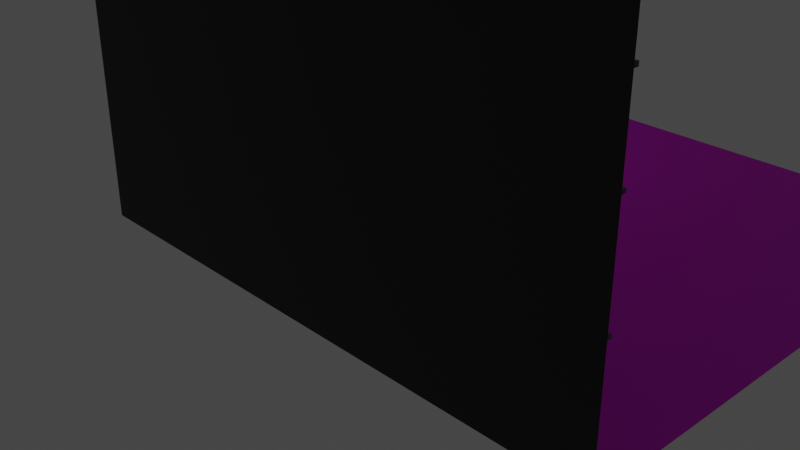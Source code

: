 # Source: untitled2.blend  (saved by Blender 2.93.21; exported with 4.5.12 LTS)
import bpy
from mathutils import Matrix  # noqa: F401  (used for matrix-valued properties, if any)

bpy.ops.wm.read_factory_settings(use_empty=True)
scene = bpy.context.scene
scene.name = 'Scene'

# ---- collections
col_collection = bpy.data.collections.new('Collection'); scene.collection.children.link(col_collection)
col_others = bpy.data.collections.new('others'); scene.collection.children.link(col_others)

# ---- images (referenced by path relative to the original .blend; pixels are not part of the script)
import os
ASSET_DIR = os.environ.get("B2B_ASSET_DIR", "")  # directory of the original .blend (textures are referenced by path, not embedded)
HERE = os.path.dirname(os.path.abspath(__file__))  # packed textures are extracted next to this script under _unpacked/

def load_image(name, relpath, width, height, colorspace="sRGB"):
    """Load a texture the original file referenced (path relative to the .blend, or extracted next to this script)."""
    p = next((c for c in (os.path.join(HERE, relpath), os.path.join(ASSET_DIR, relpath)) if relpath and os.path.exists(c)), "")
    if p:
        img = bpy.data.images.load(p, check_existing=True)
        img.name = name
    else:  # same state as the original file: an image datablock whose file is absent (Cycles renders it pink)
        img = bpy.data.images.new(name, width, height)
        img.source = "FILE"
        img.filepath = "//" + (relpath or name)
    img.colorspace_settings.name = colorspace
    return img
img_2k_tiling_36_normal_jpg = load_image('2K-tiling_36_normal.jpg', '2K-tiling_36_normal.jpg', 1024, 1024, 'sRGB')
img_2k_tiling_36_metallic_jpg = load_image('2K-tiling_36_metallic.jpg', '2K-tiling_36_metallic.jpg', 1024, 1024, 'sRGB')
img_2k_tiling_36_roughness_jpg = load_image('2K-tiling_36_roughness.jpg', '2K-tiling_36_roughness.jpg', 1024, 1024, 'sRGB')
img_blackmarble_3_basecolor_4k_png = load_image('blackmarble_3_basecolor-4K.png', 'blackmarble_3_basecolor-4K.png', 1024, 1024, 'sRGB')

# ---- materials (node trees are filled in below, after node groups)
mat_material_003 = bpy.data.materials.new('Material.003')
mat_material_002 = bpy.data.materials.new('Material.002')
mat_material_001 = bpy.data.materials.new('Material.001')

# ---- material node trees
mat_material_003.use_nodes = True; mat_material_003.node_tree.nodes.clear()
_N = mat_material_003.node_tree.nodes; _L = mat_material_003.node_tree.links
n0 = _N.new('ShaderNodeOutputMaterial'); n0.name = 'Material Output'; n0.location = (785, 300)
n1 = _N.new('ShaderNodeBsdfPrincipled'); n1.name = 'Principled BSDF'; n1.location = (145, 300)
n1.distribution = 'GGX'
n1.subsurface_method = 'BURLEY'
n1.inputs[3].default_value = 1.45
n1.inputs[27].default_value = (0.0, 0.0, 0.0, 1.0)
n1.inputs[28].default_value = 1.0
n2 = _N.new('ShaderNodeTexCoord'); n2.name = 'Texture Coordinate'; n2.location = (-1270, 374)
n3 = _N.new('ShaderNodeTexImage'); n3.name = 'Image Texture.001'; n3.location = (-580, -130)
n3.image = img_2k_tiling_36_normal_jpg
n4 = _N.new('ShaderNodeTexImage'); n4.name = 'Image Texture.002'; n4.location = (-456, 160)
n4.image = img_2k_tiling_36_metallic_jpg
n5 = _N.new('ShaderNodeTexImage'); n5.name = 'Image Texture.003'; n5.location = (-825, -30)
n5.image = img_2k_tiling_36_roughness_jpg
n6 = _N.new('ShaderNodeMapping'); n6.name = 'Mapping'; n6.location = (-969, 394)
n6.width = 338
n6.inputs[3].default_value = (5.0, 5.0, 5.0)
n7 = _N.new('ShaderNodeTexImage'); n7.name = 'Image Texture.004'; n7.location = (-429, 365)
n7.image = img_blackmarble_3_basecolor_4k_png
_L.new(n2.outputs[2], n6.inputs[0])
_L.new(n1.outputs[0], n0.inputs[0])
_L.new(n3.outputs[0], n1.inputs[5])
_L.new(n4.outputs[0], n1.inputs[1])
_L.new(n5.outputs[0], n1.inputs[2])
_L.new(n6.outputs[0], n7.inputs[0])
_L.new(n7.outputs[0], n1.inputs[0])
n0.is_active_output = True
mat_material_002.use_nodes = True; mat_material_002.node_tree.nodes.clear()
_N = mat_material_002.node_tree.nodes; _L = mat_material_002.node_tree.links
n0 = _N.new('ShaderNodeBsdfPrincipled'); n0.name = 'Principled BSDF'; n0.location = (10, 300)
n0.distribution = 'GGX'
n0.subsurface_method = 'BURLEY'
n0.inputs[0].default_value = (0.000114, 0.001031, 0.0004178, 1.0)
n0.inputs[3].default_value = 1.45
n0.inputs[27].default_value = (0.0, 0.0, 0.0, 1.0)
n0.inputs[28].default_value = 1.0
n1 = _N.new('ShaderNodeOutputMaterial'); n1.name = 'Material Output'; n1.location = (300, 300)
_L.new(n0.outputs[0], n1.inputs[0])
n1.is_active_output = True
mat_material_001.use_nodes = True; mat_material_001.node_tree.nodes.clear()
_N = mat_material_001.node_tree.nodes; _L = mat_material_001.node_tree.links
n0 = _N.new('ShaderNodeBsdfPrincipled'); n0.name = 'Principled BSDF'; n0.location = (10, 300)
n0.distribution = 'GGX'
n0.subsurface_method = 'BURLEY'
n0.inputs[0].default_value = (0.05448, 0.05448, 0.05448, 1.0)
n0.inputs[3].default_value = 1.45
n0.inputs[27].default_value = (0.0, 0.0, 0.0, 1.0)
n0.inputs[28].default_value = 1.0
n1 = _N.new('ShaderNodeOutputMaterial'); n1.name = 'Material Output'; n1.location = (300, 300)
_L.new(n0.outputs[0], n1.inputs[0])
n1.is_active_output = True

# ---- world
world_world = bpy.data.worlds.new('World'); scene.world = world_world
world_world.use_nodes = True; world_world.node_tree.nodes.clear()
_N = world_world.node_tree.nodes; _L = world_world.node_tree.links
n0 = _N.new('ShaderNodeOutputWorld'); n0.name = 'World Output'; n0.location = (300, 300)
n1 = _N.new('ShaderNodeBackground'); n1.name = 'Background'; n1.location = (10, 300)
n1.inputs[0].default_value = (0.05088, 0.05088, 0.05088, 1.0)
_L.new(n1.outputs[0], n0.inputs[0])
n0.is_active_output = True
world_world.color = (0.05088, 0.05088, 0.05088)
world_world.use_sun_shadow = False
world_world.sun_shadow_jitter_overblur = 0.0

# ---- cameras
cam_camera = bpy.data.cameras.new('Camera')
cam_camera.clip_end = 100.0
cam_camera.ortho_scale = 7.314

# ---- lights
light_light = bpy.data.lights.new('Light', 'POINT')
light_light.transmission_factor = 0.0
light_light.energy = 125.9
light_light.shadow_soft_size = 6.33
light_light.shadow_maximum_resolution = 0.006
light_light.use_absolute_resolution = True

# ---- meshes
me_plane = bpy.data.meshes.new('Plane')
me_plane.from_pydata([(-3.0, -3.0, 0.0), (3.0, -3.0, 0.0), (-3.0, 3.0, 0.0), (3.0, 3.0, 0.0)], [], [(0, 1, 3, 2)])
_uv = me_plane.uv_layers.new(name='UVMap')
_uv.uv.foreach_set('vector', [0.04321, 0.6744, 0.353, 0.6744, 0.353, 0.9843, 0.04321, 0.9843])
me_plane.materials.append(mat_material_003)
me_plane.use_remesh_fix_poles = True
me_plane.use_remesh_preserve_attributes = False
me_plane.update()
me_plane_001 = bpy.data.meshes.new('Plane.001')
me_plane_001.from_pydata([(-2.0, -3.0, 0.0), (2.0, -3.0, 0.0), (-2.0, 3.0, 0.0), (2.0, 3.0, 0.0)], [], [(0, 1, 3, 2)])
_uv = me_plane_001.uv_layers.new(name='UVMap')
_uv.uv.foreach_set('vector', [0.0864, 0.271, 0.0864, 0.0338, 0.4423, 0.0338, 0.4423, 0.271])
me_plane_001.materials.append(mat_material_002)
me_plane_001.use_remesh_fix_poles = True
me_plane_001.use_remesh_preserve_attributes = False
me_plane_001.update()
me_plane_002 = bpy.data.meshes.new('Plane.002')
me_plane_002.from_pydata([(-2.0, -3.0, 0.0), (2.0, -3.0, 0.0), (-2.0, 3.0, 0.0), (2.0, 3.0, 0.0)], [], [(0, 1, 3, 2)])
_uv = me_plane_002.uv_layers.new(name='UVMap')
_uv.uv.foreach_set('vector', [0.3649, 0.646, 0.05204, 0.646, 0.05204, 0.3331, 0.3649, 0.3331])
me_plane_002.materials.append(mat_material_002)
me_plane_002.use_remesh_fix_poles = True
me_plane_002.use_remesh_preserve_attributes = False
me_plane_002.update()
me_cube_001 = bpy.data.meshes.new('Cube.001')
me_cube_001.from_pydata([(-0.06598, -2.967, -0.1151), (-0.06598, -2.967, -0.07949), (-0.06598, 2.967, -0.1151), (-0.06598, 2.967, -0.07949), (-0.1186, -2.967, -0.1151), (-0.1186, -2.967, -0.07949), (-0.1186, 2.967, -0.1151), (-0.1186, 2.967, -0.07949)], [], [(0, 1, 3, 2), (2, 3, 7, 6), (6, 7, 5, 4), (4, 5, 1, 0), (2, 6, 4, 0), (7, 3, 1, 5)])
_uv = me_cube_001.uv_layers.new(name='UVMap')
_uv.uv.foreach_set('vector', [0.9012, 0.8071, 0.9429, 0.8071, 0.9429, 0.8488, 0.9012, 0.8488, 0.9012, 0.8488, 0.9429, 0.8488, 0.9429, 0.8905, 0.9012, 0.8905, 0.9012, 0.8905, 0.9429, 0.8905, 0.9429, 0.9322, 0.9012, 0.9322, 0.9012, 0.9322, 0.9429, 0.9322, 0.9429, 0.9739, 0.9012, 0.9739, 0.8595, 0.8905, 0.9012, 0.8905, 0.9012, 0.9322, 0.8595, 0.9322, 0.9429, 0.8905, 0.9846, 0.8905, 0.9846, 0.9322, 0.9429, 0.9322])
me_cube_001.materials.append(mat_material_001)
me_cube_001.use_remesh_fix_poles = True
me_cube_001.use_remesh_preserve_attributes = False
me_cube_001.update()
me_cube_002 = bpy.data.meshes.new('Cube.002')
me_cube_002.from_pydata([(-0.06598, -2.967, -0.1151), (-0.06598, -2.967, -0.07949), (-0.06598, 2.967, -0.1151), (-0.06598, 2.967, -0.07949), (-0.1186, -2.967, -0.1151), (-0.1186, -2.967, -0.07949), (-0.1186, 2.967, -0.1151), (-0.1186, 2.967, -0.07949)], [], [(0, 1, 3, 2), (2, 3, 7, 6), (6, 7, 5, 4), (4, 5, 1, 0), (2, 6, 4, 0), (7, 3, 1, 5)])
_uv = me_cube_002.uv_layers.new(name='UVMap')
_uv.uv.foreach_set('vector', [0.7335, 0.5842, 0.7775, 0.5842, 0.7775, 0.6281, 0.7335, 0.6281, 0.7335, 0.6281, 0.7775, 0.6281, 0.7775, 0.6721, 0.7335, 0.6721, 0.7335, 0.6721, 0.7775, 0.6721, 0.7775, 0.716, 0.7335, 0.716, 0.7335, 0.716, 0.7775, 0.716, 0.7775, 0.76, 0.7335, 0.76, 0.6896, 0.6721, 0.7335, 0.6721, 0.7335, 0.716, 0.6896, 0.716, 0.7775, 0.6721, 0.8214, 0.6721, 0.8214, 0.716, 0.7775, 0.716])
me_cube_002.materials.append(mat_material_001)
me_cube_002.use_remesh_fix_poles = True
me_cube_002.use_remesh_preserve_attributes = False
me_cube_002.update()
me_cube_003 = bpy.data.meshes.new('Cube.003')
me_cube_003.from_pydata([(-0.06598, -2.967, -0.1151), (-0.06598, -2.967, -0.07949), (-0.06598, 2.967, -0.1151), (-0.06598, 2.967, -0.07949), (-0.1186, -2.967, -0.1151), (-0.1186, -2.967, -0.07949), (-0.1186, 2.967, -0.1151), (-0.1186, 2.967, -0.07949)], [], [(0, 1, 3, 2), (2, 3, 7, 6), (6, 7, 5, 4), (4, 5, 1, 0), (2, 6, 4, 0), (7, 3, 1, 5)])
_uv = me_cube_003.uv_layers.new(name='UVMap')
_uv.uv.foreach_set('vector', [0.7254, 0.05076, 0.771, 0.05076, 0.771, 0.0964, 0.7254, 0.0964, 0.7254, 0.0964, 0.771, 0.0964, 0.771, 0.142, 0.7254, 0.142, 0.7254, 0.142, 0.771, 0.142, 0.771, 0.1877, 0.7254, 0.1877, 0.7254, 0.1877, 0.771, 0.1877, 0.771, 0.2333, 0.7254, 0.2333, 0.6798, 0.142, 0.7254, 0.142, 0.7254, 0.1877, 0.6798, 0.1877, 0.771, 0.142, 0.8167, 0.142, 0.8167, 0.1877, 0.771, 0.1877])
me_cube_003.materials.append(mat_material_001)
me_cube_003.use_remesh_fix_poles = True
me_cube_003.use_remesh_preserve_attributes = False
me_cube_003.update()
me_cube_004 = bpy.data.meshes.new('Cube.004')
me_cube_004.from_pydata([(-0.06598, -2.967, -0.1151), (-0.06598, -2.967, -0.07949), (-0.06598, 2.967, -0.1151), (-0.06598, 2.967, -0.07949), (-0.1186, -2.967, -0.1151), (-0.1186, -2.967, -0.07949), (-0.1186, 2.967, -0.1151), (-0.1186, 2.967, -0.07949)], [], [(0, 1, 3, 2), (2, 3, 7, 6), (6, 7, 5, 4), (4, 5, 1, 0), (2, 6, 4, 0), (7, 3, 1, 5)])
_uv = me_cube_004.uv_layers.new(name='UVMap')
_uv.uv.foreach_set('vector', [0.6449, 0.01556, 0.6495, 0.01556, 0.6495, 0.7729, 0.6449, 0.7729, 0.654, 0.02899, 0.6495, 0.02899, 0.6495, 0.02227, 0.654, 0.02227, 0.6404, 0.01556, 0.6449, 0.01556, 0.6449, 0.7729, 0.6404, 0.7729, 0.654, 0.02227, 0.6495, 0.02227, 0.6495, 0.01556, 0.654, 0.01556, 0.6337, 0.01556, 0.6404, 0.01556, 0.6404, 0.7729, 0.6337, 0.7729, 0.627, 0.01556, 0.6337, 0.01556, 0.6337, 0.7729, 0.627, 0.7729])
me_cube_004.materials.append(mat_material_001)
me_cube_004.use_remesh_fix_poles = True
me_cube_004.use_remesh_preserve_attributes = False
me_cube_004.update()
me_cube_005 = bpy.data.meshes.new('Cube.005')
me_cube_005.from_pydata([(-0.06598, -2.967, -0.1151), (-0.06598, -2.967, -0.07949), (-0.06598, 2.967, -0.1151), (-0.06598, 2.967, -0.07949), (-0.1186, -2.967, -0.1151), (-0.1186, -2.967, -0.07949), (-0.1186, 2.967, -0.1151), (-0.1186, 2.967, -0.07949)], [], [(0, 1, 3, 2), (2, 3, 7, 6), (6, 7, 5, 4), (4, 5, 1, 0), (2, 6, 4, 0), (7, 3, 1, 5)])
_uv = me_cube_005.uv_layers.new(name='UVMap')
_uv.uv.foreach_set('vector', [0.917, 0.6163, 0.9507, 0.6163, 0.9507, 0.65, 0.917, 0.65, 0.917, 0.65, 0.9507, 0.65, 0.9507, 0.6837, 0.917, 0.6837, 0.917, 0.6837, 0.9507, 0.6837, 0.9507, 0.7174, 0.917, 0.7174, 0.917, 0.7174, 0.9507, 0.7174, 0.9507, 0.7511, 0.917, 0.7511, 0.8833, 0.6837, 0.917, 0.6837, 0.917, 0.7174, 0.8833, 0.7174, 0.9507, 0.6837, 0.9844, 0.6837, 0.9844, 0.7174, 0.9507, 0.7174])
me_cube_005.materials.append(mat_material_001)
me_cube_005.use_remesh_fix_poles = True
me_cube_005.use_remesh_preserve_attributes = False
me_cube_005.update()
me_cube_006 = bpy.data.meshes.new('Cube.006')
me_cube_006.from_pydata([(-0.06598, -2.967, -0.1151), (-0.06598, -2.967, -0.07949), (-0.06598, 2.967, -0.1151), (-0.06598, 2.967, -0.07949), (-0.1186, -2.967, -0.1151), (-0.1186, -2.967, -0.07949), (-0.1186, 2.967, -0.1151), (-0.1186, 2.967, -0.07949), (-0.06598, -2.967, -0.07949), (-0.06598, 2.967, -0.07949), (-0.1186, -2.967, -0.07949), (-0.1186, 2.967, -0.07949), (-0.1186, -2.967, -0.07949), (-0.1186, 2.967, -0.07949)], [(9, 11), (10, 8), (13, 12)], [(0, 1, 3, 2), (2, 3, 7, 6), (6, 7, 5, 4), (4, 5, 1, 0), (2, 6, 4, 0), (7, 3, 1, 5)])
_uv = me_cube_006.uv_layers.new(name='UVMap')
_uv.uv.foreach_set('vector', [0.562, 0.004746, 0.5665, 0.004746, 0.5665, 0.7621, 0.562, 0.7621, 0.5711, 0.01817, 0.5665, 0.01817, 0.5665, 0.01146, 0.5711, 0.01146, 0.5575, 0.004746, 0.562, 0.004746, 0.562, 0.7621, 0.5575, 0.7621, 0.5711, 0.01146, 0.5665, 0.01146, 0.5665, 0.004746, 0.5711, 0.004746, 0.5507, 0.004746, 0.5575, 0.004746, 0.5575, 0.7621, 0.5507, 0.7621, 0.544, 0.004746, 0.5507, 0.004746, 0.5507, 0.7621, 0.544, 0.7621])
me_cube_006.materials.append(mat_material_001)
me_cube_006.use_remesh_fix_poles = True
me_cube_006.use_remesh_preserve_attributes = False
me_cube_006.update()
me_cube_007 = bpy.data.meshes.new('Cube.007')
me_cube_007.from_pydata([(-0.06598, -2.967, -0.1151), (-0.06598, -2.967, -0.07949), (-0.06598, 2.967, -0.1151), (-0.06598, 2.967, -0.07949), (-0.1186, -2.967, -0.1151), (-0.1186, -2.967, -0.07949), (-0.1186, 2.967, -0.1151), (-0.1186, 2.967, -0.07949)], [], [(0, 1, 3, 2), (2, 3, 7, 6), (6, 7, 5, 4), (4, 5, 1, 0), (2, 6, 4, 0), (7, 3, 1, 5)])
_uv = me_cube_007.uv_layers.new(name='UVMap')
_uv.uv.foreach_set('vector', [0.8911, 0.4222, 0.9317, 0.4222, 0.9317, 0.4628, 0.8911, 0.4628, 0.8911, 0.4628, 0.9317, 0.4628, 0.9317, 0.5033, 0.8911, 0.5033, 0.8911, 0.5033, 0.9317, 0.5033, 0.9317, 0.5438, 0.8911, 0.5438, 0.8911, 0.5438, 0.9317, 0.5438, 0.9317, 0.5843, 0.8911, 0.5843, 0.8506, 0.5033, 0.8911, 0.5033, 0.8911, 0.5438, 0.8506, 0.5438, 0.9317, 0.5033, 0.9722, 0.5033, 0.9722, 0.5438, 0.9317, 0.5438])
me_cube_007.materials.append(mat_material_001)
me_cube_007.use_remesh_fix_poles = True
me_cube_007.use_remesh_preserve_attributes = False
me_cube_007.update()
me_cube_008 = bpy.data.meshes.new('Cube.008')
me_cube_008.from_pydata([(-0.06598, -2.967, -0.1151), (-0.06598, -2.967, -0.07949), (-0.06598, 2.967, -0.1151), (-0.06598, 2.967, -0.07949), (-0.1186, -2.967, -0.1151), (-0.1186, -2.967, -0.07949), (-0.1186, 2.967, -0.1151), (-0.1186, 2.967, -0.07949)], [], [(0, 1, 3, 2), (2, 3, 7, 6), (6, 7, 5, 4), (4, 5, 1, 0), (2, 6, 4, 0), (7, 3, 1, 5)])
_uv = me_cube_008.uv_layers.new(name='UVMap')
_uv.uv.foreach_set('vector', [0.8768, 0.1286, 0.9332, 0.1286, 0.9332, 0.1851, 0.8768, 0.1851, 0.8768, 0.1851, 0.9332, 0.1851, 0.9332, 0.2415, 0.8768, 0.2415, 0.8768, 0.2415, 0.9332, 0.2415, 0.9332, 0.298, 0.8768, 0.298, 0.8768, 0.298, 0.9332, 0.298, 0.9332, 0.3544, 0.8768, 0.3544, 0.8203, 0.2415, 0.8768, 0.2415, 0.8768, 0.298, 0.8203, 0.298, 0.9332, 0.2415, 0.9897, 0.2415, 0.9897, 0.298, 0.9332, 0.298])
me_cube_008.materials.append(mat_material_001)
me_cube_008.use_remesh_fix_poles = True
me_cube_008.use_remesh_preserve_attributes = False
me_cube_008.update()
me_cube_009 = bpy.data.meshes.new('Cube.009')
me_cube_009.from_pydata([(-0.06598, -2.967, -0.1151), (-0.06598, -2.967, -0.07949), (-0.06598, 2.967, -0.1151), (-0.06598, 2.967, -0.07949), (-0.1186, -2.967, -0.1151), (-0.1186, -2.967, -0.07949), (-0.1186, 2.967, -0.1151), (-0.1186, 2.967, -0.07949)], [], [(0, 1, 3, 2), (2, 3, 7, 6), (6, 7, 5, 4), (4, 5, 1, 0), (2, 6, 4, 0), (7, 3, 1, 5)])
_uv = me_cube_009.uv_layers.new(name='UVMap')
_uv.uv.foreach_set('vector', [0.7331, 0.3793, 0.7726, 0.3793, 0.7726, 0.4187, 0.7331, 0.4187, 0.7331, 0.4187, 0.7726, 0.4187, 0.7726, 0.4582, 0.7331, 0.4582, 0.7331, 0.4582, 0.7726, 0.4582, 0.7726, 0.4977, 0.7331, 0.4977, 0.7331, 0.4977, 0.7726, 0.4977, 0.7726, 0.5371, 0.7331, 0.5371, 0.6937, 0.4582, 0.7331, 0.4582, 0.7331, 0.4977, 0.6937, 0.4977, 0.7726, 0.4582, 0.812, 0.4582, 0.812, 0.4977, 0.7726, 0.4977])
me_cube_009.materials.append(mat_material_001)
me_cube_009.use_remesh_fix_poles = True
me_cube_009.use_remesh_preserve_attributes = False
me_cube_009.update()
me_cube_010 = bpy.data.meshes.new('Cube.010')
me_cube_010.from_pydata([(-0.06598, -2.967, -0.1151), (-0.06598, -2.967, -0.07949), (-0.06598, 2.967, -0.1151), (-0.06598, 2.967, -0.07949), (-0.1186, -2.967, -0.1151), (-0.1186, -2.967, -0.07949), (-0.1186, 2.967, -0.1151), (-0.1186, 2.967, -0.07949)], [], [(0, 1, 3, 2), (2, 3, 7, 6), (6, 7, 5, 4), (4, 5, 1, 0), (2, 6, 4, 0), (7, 3, 1, 5)])
_uv = me_cube_010.uv_layers.new(name='UVMap')
_uv.uv.foreach_set('vector', [0.719, 0.7868, 0.7618, 0.7868, 0.7618, 0.8296, 0.719, 0.8296, 0.719, 0.8296, 0.7618, 0.8296, 0.7618, 0.8724, 0.719, 0.8724, 0.719, 0.8724, 0.7618, 0.8724, 0.7618, 0.9152, 0.719, 0.9152, 0.719, 0.9152, 0.7618, 0.9152, 0.7618, 0.9581, 0.719, 0.9581, 0.6762, 0.8724, 0.719, 0.8724, 0.719, 0.9152, 0.6762, 0.9152, 0.7618, 0.8724, 0.8046, 0.8724, 0.8046, 0.9152, 0.7618, 0.9152])
me_cube_010.materials.append(mat_material_001)
me_cube_010.use_remesh_fix_poles = True
me_cube_010.use_remesh_preserve_attributes = False
me_cube_010.update()

# ---- objects
ob_plane = bpy.data.objects.new('Plane', me_plane)
ob_plane_001 = bpy.data.objects.new('Plane.001', me_plane_001)
ob_plane_002 = bpy.data.objects.new('Plane.002', me_plane_002)
ob_cube = bpy.data.objects.new('Cube', me_cube_001)
ob_cube_001 = bpy.data.objects.new('Cube.001', me_cube_002)
ob_cube_002 = bpy.data.objects.new('Cube.002', me_cube_003)
ob_cube_003 = bpy.data.objects.new('Cube.003', me_cube_004)
ob_cube_004 = bpy.data.objects.new('Cube.004', me_cube_005)
ob_cube_005 = bpy.data.objects.new('Cube.005', me_cube_006)
ob_cube_006 = bpy.data.objects.new('Cube.006', me_cube_007)
ob_cube_007 = bpy.data.objects.new('Cube.007', me_cube_008)
ob_cube_008 = bpy.data.objects.new('Cube.008', me_cube_009)
ob_cube_009 = bpy.data.objects.new('Cube.009', me_cube_010)
ob_light = bpy.data.objects.new('Light', light_light)
ob_camera = bpy.data.objects.new('Camera', cam_camera)

# ---- transforms, parenting, visibility, modifiers, constraints
ob_plane.location = (1.0, 1.0, 0.0)
ob_plane_001.location = (1.0, -2.0, 2.0)
ob_plane_001.rotation_euler = (-1.571, -1.571, 0.0)
ob_plane_002.location = (-2.0, 1.0, 2.0)
ob_plane_002.rotation_euler = (-3.142, -1.571, 0.0)
ob_cube.location = (1.014, -1.864, 4.046)
ob_cube.rotation_euler = (0.0, -0.0, 1.571)
ob_cube_001.location = (1.014, -1.864, 2.353)
ob_cube_001.rotation_euler = (0.0, -0.0, 1.571)
ob_cube_002.location = (1.014, -1.864, 1.353)
ob_cube_002.rotation_euler = (0.0, -0.0, 1.571)
ob_cube_003.location = (1.014, -1.864, 0.3529)
ob_cube_003.rotation_euler = (0.0, -0.0, 1.571)
ob_cube_004.location = (1.014, -1.864, 3.122)
ob_cube_004.rotation_euler = (0.0, -0.0, 1.571)
ob_cube_005.location = (-1.85, 1.04, 4.035)
ob_cube_006.location = (-1.85, 1.04, 2.342)
ob_cube_007.location = (-1.85, 1.04, 1.342)
ob_cube_008.location = (-1.85, 1.04, 0.3418)
ob_cube_009.location = (-1.85, 1.04, 3.111)
ob_light.location = (-0.1283, 1.005, 1.188)
ob_light.rotation_euler = (0.6503, 0.05522, 1.866)
ob_light.lock_rotations_4d = False
ob_light.empty_display_type = 'ARROWS'
ob_light.color = (0.0, 0.0, 0.0, 0.0)
ob_light.lineart.crease_threshold = 0.0
ob_camera.location = (7.359, -6.926, 4.958)
ob_camera.rotation_euler = (1.109, 0.0, 0.8149)
ob_camera.lock_rotations_4d = False
ob_camera.empty_display_type = 'ARROWS'
ob_camera.color = (0.0, 0.0, 0.0, 0.0)
ob_camera.display_type = 'WIRE'
ob_camera.lineart.crease_threshold = 0.0

# ---- collection membership
col_collection.objects.link(ob_plane)
col_collection.objects.link(ob_plane_001)
col_collection.objects.link(ob_plane_002)
col_collection.objects.link(ob_cube)
col_collection.objects.link(ob_cube_001)
col_collection.objects.link(ob_cube_002)
col_collection.objects.link(ob_cube_003)
col_collection.objects.link(ob_cube_004)
col_collection.objects.link(ob_cube_005)
col_collection.objects.link(ob_cube_006)
col_collection.objects.link(ob_cube_007)
col_collection.objects.link(ob_cube_008)
col_collection.objects.link(ob_cube_009)
col_others.objects.link(ob_light)
col_others.objects.link(ob_camera)

# ---- scene / render settings (as saved in the file)
scene.camera = ob_camera
scene.frame_start = 1; scene.frame_end = 250; scene.frame_set(1)
scene.render.engine = 'CYCLES'
scene.cycles.samples = 256
scene.cycles.sampling_pattern = 'TABULATED_SOBOL'
scene.cycles.use_adaptive_sampling = False
scene.cycles.use_light_tree = False
scene.view_settings.view_transform = 'Filmic'
bpy.context.view_layer.update()
